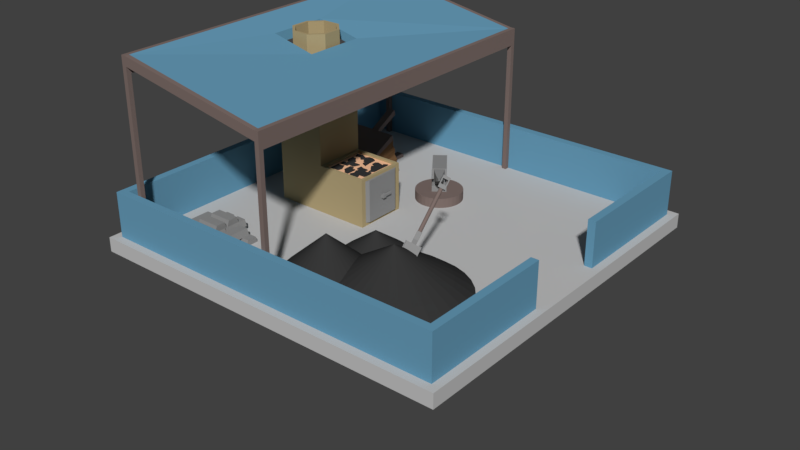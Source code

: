 # Source: Building_Forge_T1.blend  (saved by Blender 2.78.0; exported with 4.5.12 LTS)
import bpy
from mathutils import Matrix  # noqa: F401  (used for matrix-valued properties, if any)

bpy.ops.wm.read_factory_settings(use_empty=True)
scene = bpy.context.scene
scene.name = 'Scene'

# ---- collections
col_collection_1 = bpy.data.collections.new('Collection 1'); scene.collection.children.link(col_collection_1)

# ---- materials (node trees are filled in below, after node groups)
mat_base_stone_forge_t1 = bpy.data.materials.new('Base Stone Forge T1')
mat_base_stone_forge_t1.alpha_threshold = 0.0
mat_base_stone_forge_t1.use_transparent_shadow = False
mat_base_stone_forge_t1.diffuse_color = (0.5489, 0.5489, 0.5489, 1.0)
mat_base_stone_forge_t1.roughness = 0.5
mat_base_stone_forge_t1.specular_intensity = 0.0
mat_base_stone_forge_t1.line_color = (0.0, 0.0, 0.0, 1.0)
mat_blue_roof_forge_t1 = bpy.data.materials.new('Blue Roof Forge T1')
mat_blue_roof_forge_t1.alpha_threshold = 0.0
mat_blue_roof_forge_t1.use_transparent_shadow = False
mat_blue_roof_forge_t1.diffuse_color = (0.1361, 0.334, 0.4869, 1.0)
mat_blue_roof_forge_t1.roughness = 0.5
mat_ironwood_forge_t1 = bpy.data.materials.new('Ironwood Forge T1')
mat_ironwood_forge_t1.alpha_threshold = 0.0
mat_ironwood_forge_t1.use_transparent_shadow = False
mat_ironwood_forge_t1.diffuse_color = (0.2079, 0.1556, 0.1414, 1.0)
mat_ironwood_forge_t1.specular_color = (1.0, 0.4325, 0.3025)
mat_ironwood_forge_t1.roughness = 0.5
mat_ironwood_forge_t1.specular_intensity = 0.25
mat_iron_forge_t1 = bpy.data.materials.new('Iron Forge T1')
mat_iron_forge_t1.alpha_threshold = 0.0
mat_iron_forge_t1.use_transparent_shadow = False
mat_iron_forge_t1.diffuse_color = (0.274, 0.274, 0.274, 1.0)
mat_iron_forge_t1.roughness = 0.5
mat_iron_forge_t1.specular_intensity = 1.0
mat_brick_forge_t1 = bpy.data.materials.new('Brick Forge T1')
mat_brick_forge_t1.alpha_threshold = 0.0
mat_brick_forge_t1.use_transparent_shadow = False
mat_brick_forge_t1.diffuse_color = (0.4385, 0.3487, 0.1879, 1.0)
mat_brick_forge_t1.roughness = 0.5
mat_brick_forge_t1.specular_intensity = 0.0
mat_leather_forge_t1 = bpy.data.materials.new('Leather Forge T1')
mat_leather_forge_t1.alpha_threshold = 0.0
mat_leather_forge_t1.use_transparent_shadow = False
mat_leather_forge_t1.diffuse_color = (0.1734, 0.09148, 0.04183, 1.0)
mat_leather_forge_t1.roughness = 0.5
mat_coal_forge_t1 = bpy.data.materials.new('Coal Forge T1')
mat_coal_forge_t1.alpha_threshold = 0.0
mat_coal_forge_t1.use_transparent_shadow = False
mat_coal_forge_t1.diffuse_color = (0.03968, 0.03968, 0.03968, 1.0)
mat_coal_forge_t1.roughness = 0.5
mat_coal_forge_t1.specular_intensity = 0.0
mat_molten_metal_forge_t1 = bpy.data.materials.new('Molten Metal Forge T1')
mat_molten_metal_forge_t1.alpha_threshold = 0.0
mat_molten_metal_forge_t1.use_transparent_shadow = False
mat_molten_metal_forge_t1.diffuse_color = (1.0, 0.5637, 0.3402, 1.0)
mat_molten_metal_forge_t1.roughness = 0.5
mat_molten_metal_forge_t1.specular_intensity = 1.0

# ---- material node trees

# ---- world
world_world = bpy.data.worlds.new('World'); scene.world = world_world
world_world.color = (0.05088, 0.05088, 0.05088)
world_world.use_sun_shadow = False
world_world.sun_shadow_jitter_overblur = 0.0
world_world.cycles.sampling_method = 'MANUAL'

# ---- meshes
me_cube = bpy.data.meshes.new('Cube')
me_cube.from_pydata([(1.0, 1.0, -1.0), (1.0, -1.0, -1.0), (-1.0, -1.0, -1.0), (-1.0, 1.0, -1.0), (1.0, 1.0, 1.0), (1.0, -1.0, 1.0), (-1.0, -1.0, 1.0), (-1.0, 1.0, 1.0), (0.0, 5.96e-08, -23.08), (-0.9154, -0.9154, 0.738), (-0.9154, -0.9154, 7.215), (-0.9154, 0.9154, 0.738), (-0.9154, 0.9154, 7.215), (0.9154, -0.9154, 0.738), (0.9154, -0.9154, 7.215), (0.9154, 0.9154, 0.738), (0.9154, 0.9154, 7.215), (-0.9568, 0.9568, 0.738), (-0.9568, -0.9568, 0.738), (-0.9568, -0.9568, 7.215), (-0.9568, 0.9568, 7.215), (0.9568, 0.9568, 0.738), (0.9568, 0.9568, 7.215), (0.9568, -0.9568, 0.738), (0.9568, -0.9568, 7.215), (0.2311, 0.9568, 0.738), (-0.2311, 0.9568, 0.738), (-0.2311, 0.9568, 7.215), (0.2311, 0.9568, 7.215), (0.2311, 0.9154, 0.738), (-0.2311, 0.9154, 0.738), (-0.2311, 0.9154, 7.215), (0.2311, 0.9154, 7.215), (-0.1396, -0.6068, 0.8195), (-0.1396, -0.6068, 2.642), (-0.1134, -0.1241, 1.463), (-0.1134, -0.1241, 7.249), (0.1396, -0.6672, 0.3897), (0.1396, -0.6672, 7.619), (0.1134, -0.1241, 1.463), (0.1134, -0.1241, 7.249), (-0.1396, -0.456, 2.642), (-0.1396, -0.456, 0.8195), (0.1396, -0.3956, 0.3897), (0.1238, -0.3798, 7.619), (-0.1238, -0.1399, 7.619), (-0.1396, -0.1241, 0.3897), (0.1396, -0.1241, 0.3897), (0.1238, -0.1399, 7.619), (-0.01025, -0.1097, 4.502), (-0.01025, -0.1097, 4.21), (0.01025, -0.1128, 4.133), (0.01025, -0.1128, 4.579), (-0.1396, -0.6672, 0.3897), (-0.1396, -0.6672, 7.619), (-0.1396, -0.3956, 0.3897), (-0.1238, -0.3798, 7.619), (0.1131, -0.4847, 17.18), (0.05049, -0.4221, 17.18), (0.1131, -0.5781, 17.18), (0.05049, -0.6407, 17.18), (-0.05049, -0.6407, 17.18), (-0.1131, -0.5781, 17.18), (-0.1131, -0.4847, 17.18), (-0.05049, -0.4221, 17.18), (0.1356, -0.4622, 16.81), (0.1396, -0.3956, 16.68), (0.07301, -0.3996, 16.81), (0.1356, -0.6006, 16.81), (0.07301, -0.6632, 16.81), (0.1396, -0.6672, 16.68), (-0.07301, -0.6632, 16.81), (-0.1356, -0.6006, 16.81), (-0.1396, -0.6672, 16.68), (-0.1356, -0.4622, 16.81), (-0.07301, -0.3996, 16.81), (-0.1396, -0.3956, 16.68), (0.09911, -0.4905, 24.43), (0.04469, -0.4361, 24.43), (0.04469, -0.6267, 24.43), (0.09911, -0.5723, 24.43), (-0.09911, -0.5723, 24.43), (-0.04469, -0.6267, 24.43), (-0.04469, -0.4361, 24.43), (-0.09911, -0.4905, 24.43), (0.1131, -0.4847, 24.43), (0.05049, -0.4221, 24.43), (0.05049, -0.6407, 24.43), (0.1131, -0.5781, 24.43), (-0.1131, -0.5781, 24.43), (-0.05049, -0.6407, 24.43), (-0.05049, -0.4221, 24.43), (-0.1131, -0.4847, 24.43), (0.04667, -0.4885, 18.97), (0.09911, -0.4905, 18.97), (0.04469, -0.4361, 18.97), (0.09911, -0.5723, 18.97), (0.04667, -0.5742, 18.97), (0.04469, -0.6267, 18.97), (-0.04469, -0.6267, 18.97), (-0.04667, -0.5742, 18.97), (-0.09911, -0.5723, 18.97), (-0.09911, -0.4905, 18.97), (-0.04667, -0.4885, 18.97), (-0.04469, -0.4361, 18.97), (-0.09636, -0.1128, 7.249), (-0.09636, -0.1128, 1.463), (0.09636, -0.1128, 1.463), (0.09636, -0.1128, 7.249), (-0.01025, -0.09949, 4.502), (-0.01025, -0.09949, 4.21), (0.01025, -0.09646, 4.133), (0.01025, -0.09646, 4.579), (-0.01025, -0.1128, 4.579), (-0.01025, -0.1128, 4.133), (-0.01025, -0.09646, 4.579), (-0.01025, -0.09646, 4.133), (-0.05924, -0.1097, 4.502), (-0.05924, -0.1097, 4.21), (-0.05199, -0.09955, 4.502), (-0.05199, -0.09955, 4.21), (-0.1396, -0.3956, 7.619), (-0.1396, -0.1241, 7.619), (0.1396, -0.1241, 7.619), (0.1396, -0.3956, 7.619), (-0.1238, -0.3798, 7.288), (-0.1238, -0.1399, 7.288), (0.1238, -0.1399, 7.288), (0.1238, -0.3798, 7.288), (-0.1238, -0.358, 7.288), (-0.1238, -0.3362, 7.288), (-0.1238, -0.3144, 7.288), (-0.1238, -0.2926, 7.288), (-0.1238, -0.2708, 7.288), (-0.1238, -0.2489, 7.288), (-0.1238, -0.2271, 7.288), (-0.1238, -0.2053, 7.288), (-0.1238, -0.1835, 7.288), (-0.1238, -0.1617, 7.288), (0.1238, -0.1617, 7.288), (0.1238, -0.1835, 7.288), (0.1238, -0.2053, 7.288), (0.1238, -0.2271, 7.288), (0.1238, -0.2489, 7.288), (0.1238, -0.2708, 7.288), (0.1238, -0.2926, 7.288), (0.1238, -0.3144, 7.288), (0.1238, -0.3362, 7.288), (0.1238, -0.358, 7.288), (-0.1013, -0.1399, 7.288), (-0.07879, -0.1399, 7.288), (-0.05628, -0.1399, 7.288), (-0.03377, -0.1399, 7.288), (-0.01126, -0.1399, 7.288), (0.01126, -0.1399, 7.288), (0.03377, -0.1399, 7.288), (0.05628, -0.1399, 7.288), (0.07879, -0.1399, 7.288), (0.1013, -0.1399, 7.288), (-0.1013, -0.3798, 7.288), (-0.07879, -0.3798, 7.288), (-0.05628, -0.3798, 7.288), (-0.03377, -0.3798, 7.288), (-0.01126, -0.3798, 7.288), (0.01126, -0.3798, 7.288), (0.03377, -0.3798, 7.288), (0.05628, -0.3798, 7.288), (0.07879, -0.3798, 7.288), (0.1013, -0.3798, 7.288), (-0.1013, -0.1617, 7.288), (-0.07879, -0.1617, 7.288), (-0.05628, -0.1617, 7.288), (-0.03377, -0.1617, 7.288), (-0.01126, -0.1617, 7.288), (0.002475, -0.1617, 7.288), (0.02499, -0.1617, 7.288), (0.05628, -0.1554, 7.288), (0.07879, -0.1617, 7.288), (0.1082, -0.1703, 7.288), (-0.08923, -0.1835, 7.288), (-0.07879, -0.1772, 7.288), (0.006202, -0.1836, 7.288), (0.02333, -0.1835, 7.288), (0.03377, -0.1835, 7.288), (0.07879, -0.1929, 7.288), (0.1013, -0.1835, 7.288), (-0.0974, -0.1966, 7.288), (-0.08757, -0.2147, 7.288), (-0.05254, -0.2005, 7.288), (-0.03377, -0.2147, 7.288), (-0.01126, -0.199, 7.288), (0.01126, -0.199, 7.288), (0.03377, -0.2053, 7.288), (0.1134, -0.2053, 7.288), (-0.1013, -0.2271, 7.288), (-0.07879, -0.2271, 7.288), (-0.05628, -0.2271, 7.288), (-0.03377, -0.2271, 7.288), (-0.009526, -0.226, 7.288), (0.01126, -0.2271, 7.288), (0.03377, -0.2271, 7.288), (0.05628, -0.2366, 7.288), (0.07879, -0.2271, 7.288), (0.1013, -0.2366, 7.288), (-0.1013, -0.2489, 7.288), (-0.07879, -0.2489, 7.288), (-0.05628, -0.2489, 7.288), (-0.02169, -0.2427, 7.288), (-0.02012, -0.247, 7.288), (0.002475, -0.2489, 7.288), (0.03377, -0.2489, 7.288), (0.0475, -0.2489, 7.288), (0.07879, -0.2489, 7.288), (0.1013, -0.2489, 7.288), (-0.1101, -0.2708, 7.288), (-0.05628, -0.2708, 7.288), (-0.03377, -0.2708, 7.288), (-0.01126, -0.2708, 7.288), (0.01126, -0.2802, 7.288), (0.03377, -0.2708, 7.288), (0.05628, -0.2708, 7.288), (0.08853, -0.2781, 7.288), (0.1013, -0.2708, 7.288), (-0.1101, -0.2926, 7.288), (-0.07879, -0.2957, 7.288), (-0.05628, -0.2863, 7.288), (-0.03377, -0.2926, 7.288), (-0.01126, -0.2926, 7.288), (0.02333, -0.2863, 7.288), (0.03377, -0.2926, 7.288), (0.05628, -0.2926, 7.288), (0.07879, -0.2926, 7.288), (0.1134, -0.2926, 7.288), (-0.09461, -0.3064, 7.288), (-0.06672, -0.3144, 7.288), (-0.05628, -0.3144, 7.288), (-0.03377, -0.3144, 7.288), (-0.01126, -0.3144, 7.288), (0.01754, -0.3159, 7.288), (0.03377, -0.3144, 7.288), (0.0475, -0.3238, 7.288), (0.07879, -0.3081, 7.288), (0.1013, -0.3144, 7.288), (-0.1101, -0.3362, 7.288), (-0.08757, -0.3362, 7.288), (-0.05628, -0.3362, 7.288), (-0.0412, -0.3328, 7.288), (-0.01126, -0.3456, 7.288), (0.01126, -0.3362, 7.288), (0.03377, -0.3362, 7.288), (0.05628, -0.3362, 7.288), (0.1013, -0.3394, 7.288), (-0.1013, -0.3675, 7.288), (-0.07879, -0.358, 7.288), (-0.05628, -0.358, 7.288), (-0.02169, -0.358, 7.288), (-0.01126, -0.3518, 7.288), (0.01126, -0.358, 7.288), (0.03377, -0.358, 7.288), (0.0475, -0.358, 7.288), (0.09086, -0.358, 7.288), (0.1134, -0.358, 7.288), (-0.1013, -0.1617, 7.438), (-0.07879, -0.1617, 7.438), (-0.05628, -0.1617, 7.438), (-0.03377, -0.1617, 7.438), (-0.01126, -0.1617, 7.438), (0.002475, -0.1617, 7.438), (0.02499, -0.1617, 7.438), (0.05628, -0.1554, 7.438), (0.07879, -0.1617, 7.438), (-0.08923, -0.1835, 7.438), (-0.07879, -0.1772, 7.438), (-0.05628, -0.1835, 7.438), (-0.02169, -0.1835, 7.438), (0.006202, -0.1836, 7.438), (0.02333, -0.1835, 7.438), (0.03377, -0.1835, 7.438), (0.06146, -0.1883, 7.438), (0.07879, -0.1929, 7.438), (0.1013, -0.1835, 7.438), (-0.08757, -0.2147, 7.438), (-0.05254, -0.2005, 7.438), (-0.03377, -0.2147, 7.438), (-0.01126, -0.199, 7.438), (0.01126, -0.199, 7.438), (0.03377, -0.2053, 7.438), (0.05628, -0.2053, 7.438), (0.08258, -0.2057, 7.438), (0.1134, -0.2053, 7.438), (-0.07879, -0.2271, 7.438), (-0.05628, -0.2271, 7.438), (0.01126, -0.2271, 7.438), (0.03377, -0.2271, 7.438), (0.05628, -0.2366, 7.438), (0.07879, -0.2271, 7.438), (0.1013, -0.2366, 7.438), (-0.1013, -0.2489, 7.438), (-0.07879, -0.2489, 7.438), (-0.05628, -0.2489, 7.438), (-0.02169, -0.2427, 7.438), (0.002475, -0.2489, 7.438), (0.03377, -0.2489, 7.438), (0.0475, -0.2489, 7.438), (0.07879, -0.2489, 7.438), (0.1013, -0.2489, 7.438), (-0.1101, -0.2708, 7.438), (-0.08052, -0.2638, 7.438), (-0.05628, -0.2708, 7.438), (-0.03377, -0.2708, 7.438), (-0.01126, -0.2708, 7.438), (0.01126, -0.2802, 7.438), (0.03377, -0.2708, 7.438), (0.05628, -0.2708, 7.438), (0.08853, -0.2781, 7.438), (0.1013, -0.2708, 7.438), (-0.1101, -0.2926, 7.438), (-0.07879, -0.2957, 7.438), (-0.05628, -0.2863, 7.438), (-0.01126, -0.2926, 7.438), (0.02333, -0.2863, 7.438), (0.03377, -0.2926, 7.438), (0.05628, -0.2926, 7.438), (0.07879, -0.2926, 7.438), (-0.09461, -0.3064, 7.438), (-0.06672, -0.3144, 7.438), (-0.03377, -0.3144, 7.438), (-0.01126, -0.3144, 7.438), (0.01754, -0.3159, 7.438), (0.03377, -0.3144, 7.438), (0.0475, -0.3238, 7.438), (0.07879, -0.3081, 7.438), (0.1013, -0.3144, 7.438), (-0.1101, -0.3362, 7.438), (-0.08757, -0.3362, 7.438), (-0.05628, -0.3362, 7.438), (-0.0412, -0.3328, 7.438), (-0.01126, -0.3456, 7.438), (0.01126, -0.3362, 7.438), (0.03377, -0.3362, 7.438), (0.05628, -0.3362, 7.438), (0.07095, -0.3423, 7.438), (0.1013, -0.3394, 7.438), (-0.1013, -0.3675, 7.438), (-0.07879, -0.358, 7.438), (-0.05628, -0.358, 7.438), (-0.02169, -0.358, 7.438), (-0.01126, -0.3518, 7.438), (0.01126, -0.358, 7.438), (0.03377, -0.358, 7.438), (0.0475, -0.358, 7.438), (0.09086, -0.358, 7.438), (0.1134, -0.358, 7.438), (0.8911, -0.01218, 0.902), (0.8911, -0.01218, 19.22), (0.8911, 0.01218, 0.902), (0.8911, 0.01218, 19.22), (0.9155, -0.01218, 0.902), (0.9155, -0.01218, 19.22), (0.9155, 0.01218, 0.902), (0.9155, 0.01218, 19.22), (0.8911, -0.8481, 0.7292), (0.8911, -0.8481, 22.89), (0.8911, -0.8237, 0.7292), (0.8911, -0.8237, 22.89), (0.9155, -0.8481, 0.7292), (0.9155, -0.8481, 22.89), (0.9155, -0.8237, 0.7292), (0.9155, -0.8237, 22.89), (-0.915, -0.01218, 0.902), (-0.915, -0.01218, 19.22), (-0.915, 0.01218, 0.902), (-0.915, 0.01218, 19.22), (-0.8906, -0.01218, 0.902), (-0.8906, -0.01218, 19.22), (-0.8906, 0.01218, 0.902), (-0.8906, 0.01218, 19.22), (-0.915, -0.8481, 0.7292), (-0.915, -0.8481, 22.89), (-0.915, -0.8237, 0.7292), (-0.915, -0.8237, 22.89), (-0.8906, -0.8481, 0.7292), (-0.8906, -0.8481, 22.89), (-0.8906, -0.8237, 0.7292), (-0.8906, -0.8237, 22.89), (0.1589, -0.4037, 21.32), (0.8911, 0.01218, 20.18), (0.9155, 0.01218, 20.18), (0.9155, -0.01218, 20.18), (0.8911, -0.8481, 23.85), (0.1589, -0.6454, 22.73), (0.9155, -0.8237, 23.85), (0.9155, -0.8481, 23.85), (-0.915, -0.01218, 20.18), (-0.915, 0.01218, 20.18), (-0.8906, 0.01218, 20.18), (-0.1585, -0.4037, 21.32), (-0.915, -0.8481, 23.85), (-0.915, -0.8237, 23.85), (-0.1585, -0.6454, 22.73), (-0.8906, -0.8481, 23.85), (0.1589, -0.4105, 22.62), (0.8911, 0.01218, 21.49), (0.9155, 0.01218, 21.49), (0.9155, -0.01218, 21.49), (0.8911, -0.8481, 25.16), (0.1589, -0.6522, 24.02), (0.9155, -0.8237, 25.16), (0.9155, -0.8481, 25.16), (-0.915, -0.01218, 21.49), (-0.915, 0.01218, 21.49), (-0.8906, 0.01218, 21.49), (-0.1585, -0.4105, 22.62), (-0.915, -0.8481, 25.16), (-0.915, -0.8237, 25.16), (-0.1585, -0.6522, 24.02), (-0.8906, -0.8481, 25.16), (0.8911, -0.8237, 23.85), (-0.8906, -0.8237, 23.85), (-0.8906, -0.01218, 20.18), (0.8911, -0.01218, 20.18), (0.8911, -0.8237, 25.16), (-0.8906, -0.8237, 25.16), (-0.8906, -0.01218, 21.49), (0.8911, -0.01218, 21.49), (-0.2448, -0.6508, 0.9786), (-0.2208, -0.6508, 3.353), (-0.5038, -0.567, 0.7631), (-0.4425, -0.567, 6.826), (-0.2448, -0.443, 0.9786), (-0.2208, -0.443, 3.353), (-0.5038, -0.5268, 0.7631), (-0.4425, -0.5268, 6.826), (-0.2418, -0.6508, 1.275), (-0.2386, -0.6465, 1.597), (-0.2358, -0.6508, 1.869), (-0.2328, -0.6465, 2.166), (-0.2298, -0.6508, 2.462), (-0.2271, -0.6465, 2.735), (-0.2238, -0.6508, 3.056), (-0.4484, -0.567, 6.246), (-0.4529, -0.6668, 5.262), (-0.4652, -0.672, 4.578), (-0.4681, -0.6668, 3.761), (-0.4811, -0.672, 3.011), (-0.4833, -0.6668, 2.259), (-0.4979, -0.567, 1.343), (-0.4484, -0.5268, 6.246), (-0.4529, -0.427, 5.262), (-0.4652, -0.4218, 4.578), (-0.4681, -0.427, 3.761), (-0.4811, -0.4218, 3.011), (-0.4833, -0.427, 2.259), (-0.4979, -0.5268, 1.343), (-0.2238, -0.443, 3.056), (-0.2271, -0.4473, 2.735), (-0.2298, -0.443, 2.462), (-0.2328, -0.4473, 2.166), (-0.2358, -0.443, 1.869), (-0.2386, -0.4473, 1.597), (-0.2418, -0.443, 1.275), (-0.2191, -0.5803, 2.55), (-0.218, -0.5803, 2.663), (-0.2282, -0.5135, 1.657), (-0.2293, -0.5135, 1.545), (-0.2293, -0.5803, 1.545), (-0.218, -0.5135, 2.663), (-0.2282, -0.5803, 1.657), (-0.2265, -0.5803, 1.818), (-0.2252, -0.5803, 1.955), (-0.2237, -0.5803, 2.104), (-0.2222, -0.5803, 2.253), (-0.2208, -0.5803, 2.389), (-0.2191, -0.5135, 2.55), (-0.2208, -0.5135, 2.389), (-0.2222, -0.5135, 2.253), (-0.2237, -0.5135, 2.104), (-0.2252, -0.5135, 1.955), (-0.2265, -0.5135, 1.818), (-0.2147, -0.6494, 2.994), (-0.2117, -0.6494, 3.291), (-0.2327, -0.4444, 1.213), (-0.2357, -0.4444, 0.9165), (-0.2357, -0.6494, 0.9165), (-0.2117, -0.4444, 3.291), (-0.2327, -0.6494, 1.213), (-0.2294, -0.6494, 1.535), (-0.2267, -0.6494, 1.807), (-0.2237, -0.6494, 2.104), (-0.2207, -0.6494, 2.4), (-0.2179, -0.6494, 2.673), (-0.2147, -0.4444, 2.994), (-0.2179, -0.4444, 2.673), (-0.2207, -0.4444, 2.4), (-0.2237, -0.4444, 2.104), (-0.2267, -0.4444, 1.807), (-0.2294, -0.4444, 1.535), (-0.1248, -0.5196, 1.044), (-0.1248, -0.5742, 1.044), (-0.1235, -0.5196, 1.176), (-0.1235, -0.5742, 1.176), (-0.1224, -0.5196, 1.287), (-0.1224, -0.5742, 1.287), (-0.1211, -0.5196, 1.409), (-0.1211, -0.5742, 1.409), (-0.1199, -0.5196, 1.53), (-0.1199, -0.5742, 1.53), (-0.1188, -0.5196, 1.642), (-0.1188, -0.5742, 1.642), (-0.1175, -0.5196, 1.774), (-0.1175, -0.5742, 1.774), (-0.1165, -0.5742, 1.865), (-0.1258, -0.5196, 0.9522), (-0.1258, -0.5742, 0.9522), (-0.1165, -0.5196, 1.865), (-0.4969, -0.672, 1.445), (-0.5048, -0.672, 0.6615), (-0.5048, -0.4218, 0.6615), (-0.4415, -0.672, 6.928), (-0.4415, -0.4218, 6.928), (-0.4969, -0.4218, 1.445), (-0.4494, -0.672, 6.145), (-0.4494, -0.4218, 6.145), (-0.6575, -0.567, 1.547), (-0.6654, -0.567, 0.7723), (-0.6654, -0.5268, 0.7723), (-0.5835, -0.567, 8.868), (-0.5835, -0.5268, 8.868), (-0.6575, -0.5268, 1.547), (-0.5914, -0.567, 8.094), (-0.5914, -0.5268, 8.094), (-0.1171, -0.6068, 0.8195), (-0.1171, -0.6068, 2.642), (-0.1171, -0.456, 0.8195), (-0.1171, -0.456, 2.642), (0.4316, 0.7839, 0.3018), (0.5096, 0.6587, 2.758), (0.3566, 0.7611, 0.3018), (0.5617, 0.6536, 2.758), (0.2875, 0.7242, 0.3018), (0.6118, 0.6384, 2.758), (0.2269, 0.6744, 0.3018), (0.658, 0.6137, 2.758), (0.1772, 0.6139, 0.3018), (0.6984, 0.5805, 2.758), (0.1403, 0.5447, 0.3018), (0.7316, 0.5401, 2.758), (0.1175, 0.4697, 0.3018), (0.7563, 0.4939, 2.758), (0.1098, 0.3917, 0.3018), (0.7715, 0.4438, 2.758), (0.1175, 0.3137, 0.3018), (0.7766, 0.3917, 2.758), (0.5096, 0.3917, 7.153), (0.7715, 0.3397, 2.758), (0.1403, 0.2387, 0.3018), (0.7563, 0.2896, 2.758), (0.1772, 0.1696, 0.3018), (0.7316, 0.2434, 2.758), (0.2269, 0.109, 0.3018), (0.6984, 0.203, 2.758), (0.2875, 0.05932, 0.3018), (0.658, 0.1698, 2.758), (0.3566, 0.02237, 0.3018), (0.6118, 0.1451, 2.758), (0.4316, -0.0003798, 0.3018), (0.5617, 0.1299, 2.758), (0.5096, -0.008062, 0.3018), (0.5096, 0.1248, 2.758), (0.5876, -0.0003799, 0.3018), (0.4576, 0.1299, 2.758), (0.6626, 0.02237, 0.3018), (0.4075, 0.1451, 2.758), (0.7318, 0.05932, 0.3018), (0.3613, 0.1698, 2.758), (0.7923, 0.109, 0.3018), (0.3209, 0.203, 2.758), (0.8421, 0.1696, 0.3018), (0.2877, 0.2434, 2.758), (0.879, 0.2387, 0.3018), (0.263, 0.2896, 2.758), (0.9018, 0.3137, 0.3018), (0.2478, 0.3397, 2.758), (0.9094, 0.3917, 0.3018), (0.2427, 0.3917, 2.758), (0.9018, 0.4697, 0.3018), (0.2478, 0.4438, 2.758), (0.879, 0.5447, 0.3018), (0.263, 0.4939, 2.758), (0.8421, 0.6139, 0.3018), (0.2877, 0.5401, 2.758), (0.7923, 0.6744, 0.3018), (0.3209, 0.5805, 2.758), (0.7318, 0.7242, 0.3018), (0.3613, 0.6137, 2.758), (0.6626, 0.7611, 0.3018), (0.4075, 0.6384, 2.758), (0.5876, 0.7839, 0.3018), (0.4576, 0.6536, 2.758), (0.5096, 0.7915, 0.3018), (0.5678, 0.3775, 0.3018), (0.6241, 0.2872, 2.758), (0.5137, 0.3611, 0.3018), (0.6617, 0.2835, 2.758), (0.4639, 0.3344, 0.3018), (0.6978, 0.2726, 2.758), (0.4202, 0.2986, 0.3018), (0.7311, 0.2548, 2.758), (0.3843, 0.2549, 0.3018), (0.7602, 0.2308, 2.758), (0.3576, 0.205, 0.3018), (0.7842, 0.2016, 2.758), (0.3412, 0.1509, 0.3018), (0.802, 0.1684, 2.758), (0.3357, 0.09466, 0.3018), (0.813, 0.1322, 2.758), (0.3412, 0.0384, 0.3018), (0.8167, 0.09466, 2.758), (0.6241, 0.09466, 7.153), (0.813, 0.05709, 2.758), (0.3576, -0.0157, 0.3018), (0.802, 0.02097, 2.758), (0.3843, -0.06556, 0.3018), (0.7842, -0.01233, 2.758), (0.4202, -0.1093, 0.3018), (0.7602, -0.04151, 2.758), (0.4639, -0.1451, 0.3018), (0.7311, -0.06546, 2.758), (0.5137, -0.1718, 0.3018), (0.6978, -0.08325, 2.758), (0.5678, -0.1882, 0.3018), (0.6617, -0.09421, 2.758), (0.6241, -0.1937, 0.3018), (0.6241, -0.09791, 2.758), (0.6803, -0.1882, 0.3018), (0.5865, -0.09421, 2.758), (0.7344, -0.1718, 0.3018), (0.5504, -0.08325, 2.758), (0.7843, -0.1451, 0.3018), (0.5171, -0.06546, 2.758), (0.828, -0.1093, 0.3018), (0.4879, -0.04151, 2.758), (0.8639, -0.06556, 0.3018), (0.464, -0.01233, 2.758), (0.8905, -0.0157, 0.3018), (0.4462, 0.02097, 2.758), (0.9069, 0.0384, 0.3018), (0.4352, 0.05709, 2.758), (0.9125, 0.09466, 0.3018), (0.4315, 0.09466, 2.758), (0.9069, 0.1509, 0.3018), (0.4352, 0.1322, 2.758), (0.8905, 0.205, 0.3018), (0.4462, 0.1684, 2.758), (0.8639, 0.2549, 0.3018), (0.464, 0.2016, 2.758), (0.828, 0.2986, 0.3018), (0.4879, 0.2308, 2.758), (0.7843, 0.3344, 0.3018), (0.5171, 0.2548, 2.758), (0.7344, 0.3611, 0.3018), (0.5504, 0.2726, 2.758), (0.6803, 0.3775, 0.3018), (0.5865, 0.2835, 2.758), (0.6241, 0.383, 0.3018), (0.2998, 0.357, 0.7978), (0.3428, 0.2879, 2.327), (0.2584, 0.3444, 0.7978), (0.3715, 0.2851, 2.327), (0.2203, 0.324, 0.7978), (0.3992, 0.2767, 2.327), (0.1869, 0.2966, 0.7978), (0.4246, 0.2631, 2.327), (0.1594, 0.2632, 0.7978), (0.447, 0.2448, 2.327), (0.1391, 0.2251, 0.7978), (0.4653, 0.2225, 2.327), (0.1265, 0.1837, 0.7978), (0.4789, 0.197, 2.327), (0.1223, 0.1407, 0.7978), (0.4873, 0.1694, 2.327), (0.1265, 0.09765, 0.7978), (0.4901, 0.1407, 2.327), (0.3428, 0.1407, 5.064), (0.4873, 0.1119, 2.327), (0.1391, 0.05628, 0.7978), (0.4789, 0.08432, 2.327), (0.1594, 0.01815, 0.7978), (0.4653, 0.05886, 2.327), (0.1869, -0.01527, 0.7978), (0.447, 0.03654, 2.327), (0.2203, -0.0427, 0.7978), (0.4246, 0.01823, 2.327), (0.2584, -0.06308, 0.7978), (0.3992, 0.004616, 2.327), (0.2998, -0.07563, 0.7978), (0.3715, -0.003764, 2.327), (0.3428, -0.07987, 0.7978), (0.3428, -0.006594, 2.327), (0.3858, -0.07563, 0.7978), (0.3141, -0.003764, 2.327), (0.4272, -0.06308, 0.7978), (0.2865, 0.004616, 2.327), (0.4653, -0.0427, 0.7978), (0.261, 0.01823, 2.327), (0.4988, -0.01527, 0.7978), (0.2387, 0.03654, 2.327), (0.5262, 0.01815, 0.7978), (0.2204, 0.05886, 2.327), (0.5466, 0.05628, 0.7978), (0.2068, 0.08432, 2.327), (0.5591, 0.09765, 0.7978), (0.1984, 0.1119, 2.327), (0.5634, 0.1407, 0.7978), (0.1956, 0.1407, 2.327), (0.5591, 0.1837, 0.7978), (0.1984, 0.1694, 2.327), (0.5466, 0.2251, 0.7978), (0.2068, 0.197, 2.327), (0.5262, 0.2632, 0.7978), (0.2204, 0.2225, 2.327), (0.4988, 0.2966, 0.7978), (0.2387, 0.2448, 2.327), (0.4653, 0.324, 0.7978), (0.261, 0.2631, 2.327), (0.4272, 0.3444, 0.7978), (0.2865, 0.2767, 2.327), (0.3858, 0.357, 0.7978), (0.3141, 0.2851, 2.327), (0.3428, 0.3612, 0.7978), (0.3704, 0.4338, 7.413), (0.3978, 0.4338, 6.681), (0.4054, 0.4356, 7.375), (0.2316, 0.4353, 12.03), (0.406, 0.434, 7.39), (0.2322, 0.4337, 12.05), (0.4064, 0.4322, 7.4), (0.2326, 0.4319, 12.06), (0.4065, 0.4304, 7.403), (0.2327, 0.43, 12.06), (0.4064, 0.4285, 7.399), (0.2325, 0.4282, 12.06), (0.406, 0.4268, 7.389), (0.2322, 0.4264, 12.05), (0.4054, 0.4252, 7.373), (0.2315, 0.4248, 12.03), (0.4045, 0.4237, 7.352), (0.2307, 0.4234, 12.01), (0.4035, 0.4226, 7.326), (0.2296, 0.4222, 11.98), (0.4023, 0.4217, 7.297), (0.2285, 0.4214, 11.95), (0.401, 0.4212, 7.265), (0.2272, 0.4209, 11.92), (0.3997, 0.421, 7.232), (0.2259, 0.4207, 11.89), (0.3984, 0.4212, 7.199), (0.2246, 0.4209, 11.86), (0.3971, 0.4218, 7.167), (0.2233, 0.4214, 11.82), (0.396, 0.4226, 7.138), (0.2221, 0.4223, 11.8), (0.3949, 0.4238, 7.112), (0.2211, 0.4235, 11.77), (0.3941, 0.4253, 7.091), (0.2203, 0.4249, 11.75), (0.3935, 0.4269, 7.076), (0.2196, 0.4266, 11.73), (0.3931, 0.4287, 7.067), (0.2193, 0.4283, 11.72), (0.393, 0.4305, 7.064), (0.2191, 0.4302, 11.72), (0.3931, 0.4323, 7.067), (0.2193, 0.432, 11.72), (0.3935, 0.4341, 7.077), (0.2197, 0.4338, 11.73), (0.3941, 0.4357, 7.093), (0.2203, 0.4354, 11.75), (0.395, 0.4371, 7.114), (0.2212, 0.4368, 11.77), (0.396, 0.4383, 7.14), (0.2222, 0.438, 11.8), (0.3972, 0.4392, 7.169), (0.2234, 0.4388, 11.83), (0.3985, 0.4397, 7.201), (0.2246, 0.4394, 11.86), (0.3998, 0.4399, 7.234), (0.226, 0.4395, 11.89), (0.4011, 0.4397, 7.267), (0.2273, 0.4393, 11.93), (0.4024, 0.4391, 7.299), (0.2285, 0.4388, 11.96), (0.4035, 0.4382, 7.328), (0.2297, 0.4379, 11.99), (0.4046, 0.4371, 7.354), (0.2307, 0.4367, 12.01), (0.4118, 0.4467, 7.034), (0.3845, 0.4466, 7.766), (0.4071, 0.4142, 6.912), (0.3797, 0.4142, 7.645), (0.4211, 0.4271, 7.265), (0.3938, 0.4271, 7.998), (0.4126, 0.4349, 6.341), (0.4219, 0.4153, 6.573), (0.4282, 0.4211, 6.731), (0.4189, 0.4406, 6.499), (0.5058, 0.44, 4.124), (0.51, 0.4359, 3.78), (0.5151, 0.4204, 4.355), (0.5193, 0.4163, 4.012), (0.4034, 0.4543, 6.111), (0.5008, 0.4553, 3.55), (0.4311, 0.3959, 6.803), (0.5285, 0.3969, 4.241), (0.4966, 0.4594, 3.894), (0.4097, 0.4601, 6.27), (0.4374, 0.4016, 6.961), (0.5243, 0.401, 4.585), (0.4389, 0.3985, 6.998), (0.5258, 0.3978, 4.622), (0.4951, 0.4625, 3.857), (0.4082, 0.4632, 6.232), (0.4326, 0.3927, 6.84), (0.53, 0.3937, 4.279), (0.4019, 0.4574, 6.074), (0.4993, 0.4585, 3.513), (0.4414, 0.4053, 7.061), (0.5283, 0.4046, 4.685), (0.5006, 0.4631, 3.994), (0.4137, 0.4637, 6.37), (0.5033, 0.4621, 3.613), (0.5048, 0.459, 3.651), (0.4122, 0.4669, 6.333), (0.4991, 0.4662, 3.957), (0.4429, 0.4022, 7.098), (0.534, 0.3974, 4.379), (0.5325, 0.4006, 4.342), (0.5298, 0.4015, 4.723), (0.2199, 0.4337, 11.41), (0.2065, 0.4337, 11.77), (0.2349, 0.4474, 11.78), (0.2215, 0.4474, 12.14), (0.2298, 0.4128, 11.65), (0.2164, 0.4128, 12.01), (0.2448, 0.4266, 12.03), (0.2314, 0.4265, 12.39), (0.2327, 0.452, 11.73), (0.2177, 0.4383, 11.35), (0.2043, 0.4382, 11.71), (0.2193, 0.452, 12.09), (0.2336, 0.4219, 12.44), (0.2469, 0.422, 12.08), (0.232, 0.4082, 11.71), (0.2186, 0.4082, 12.07), (0.1883, 0.4336, 12.26), (0.2032, 0.4474, 12.63), (0.2131, 0.4265, 12.88), (0.1982, 0.4128, 12.5), (0.1861, 0.4382, 12.2), (0.2011, 0.4519, 12.58), (0.2153, 0.4219, 12.93), (0.2003, 0.4082, 12.56), (0.1782, 0.4336, 12.52), (0.1932, 0.4473, 12.9), (0.2031, 0.4265, 13.15), (0.1881, 0.4127, 12.77), (0.1761, 0.4382, 12.47), (0.1911, 0.4519, 12.84), (0.2053, 0.4219, 13.2), (0.1903, 0.4082, 12.82), (0.6443, -0.5401, 0.8867), (0.656, -0.5401, 1.766), (0.6443, -0.4172, 0.8867), (0.656, -0.4172, 1.766), (0.718, -0.5401, 0.8867), (0.7063, -0.5401, 1.766), (0.718, -0.4172, 0.8867), (0.7063, -0.4172, 1.766), (0.6443, -0.6686, 0.8867), (0.656, -0.6686, 1.766), (0.6443, -0.5457, 0.8867), (0.656, -0.5457, 1.766), (0.718, -0.6686, 0.8867), (0.7063, -0.6686, 1.766), (0.718, -0.5457, 0.8867), (0.7063, -0.5457, 1.766), (0.6443, -0.7971, 0.8867), (0.656, -0.7971, 1.766), (0.6443, -0.6742, 0.8867), (0.656, -0.6742, 1.766), (0.718, -0.7971, 0.8867), (0.7063, -0.7971, 1.766), (0.718, -0.6742, 0.8867), (0.7063, -0.6742, 1.766), (0.7199, -0.5401, 0.8867), (0.7316, -0.5401, 1.766), (0.7199, -0.4172, 0.8867), (0.7316, -0.4172, 1.766), (0.7936, -0.5401, 0.8867), (0.7819, -0.5401, 1.766), (0.7936, -0.4172, 0.8867), (0.7819, -0.4172, 1.766), (0.7199, -0.6686, 0.8867), (0.7316, -0.6686, 1.766), (0.7199, -0.5457, 0.8867), (0.7316, -0.5457, 1.766), (0.7936, -0.6686, 0.8867), (0.7819, -0.6686, 1.766), (0.7936, -0.5457, 0.8867), (0.7819, -0.5457, 1.766), (0.7199, -0.7971, 0.8867), (0.7316, -0.7971, 1.766), (0.7199, -0.6742, 0.8867), (0.7316, -0.6742, 1.766), (0.7936, -0.7971, 0.8867), (0.7819, -0.7971, 1.766), (0.7936, -0.6742, 0.8867), (0.7819, -0.6742, 1.766), (0.7971, -0.5401, 0.8867), (0.8088, -0.5401, 1.766), (0.7971, -0.4172, 0.8867), (0.8088, -0.4172, 1.766), (0.8708, -0.5401, 0.8867), (0.8591, -0.5401, 1.766), (0.8708, -0.4172, 0.8867), (0.8591, -0.4172, 1.766), (0.7971, -0.6686, 0.8867), (0.8088, -0.6686, 1.766), (0.7971, -0.5457, 0.8867), (0.8088, -0.5457, 1.766), (0.8708, -0.6686, 0.8867), (0.8591, -0.6686, 1.766), (0.8708, -0.5457, 0.8867), (0.8591, -0.5457, 1.766), (0.7971, -0.7971, 0.8867), (0.8088, -0.7971, 1.766), (0.7971, -0.6742, 0.8867), (0.8088, -0.6742, 1.766), (0.8708, -0.7971, 0.8867), (0.8591, -0.7971, 1.766), (0.8708, -0.6742, 0.8867), (0.8591, -0.6742, 1.766), (0.5678, -0.5401, 0.8867), (0.5795, -0.5401, 1.766), (0.5678, -0.4172, 0.8867), (0.5795, -0.4172, 1.766), (0.6415, -0.5401, 0.8867), (0.6298, -0.5401, 1.766), (0.6415, -0.4172, 0.8867), (0.6298, -0.4172, 1.766), (0.5678, -0.6686, 0.8867), (0.5795, -0.6686, 1.766), (0.5678, -0.5457, 0.8867), (0.5795, -0.5457, 1.766), (0.6415, -0.6686, 0.8867), (0.6298, -0.6686, 1.766), (0.6415, -0.5457, 0.8867), (0.6298, -0.5457, 1.766), (0.5678, -0.7971, 0.8867), (0.5795, -0.7971, 1.766), (0.5678, -0.6742, 0.8867), (0.5795, -0.6742, 1.766), (0.6415, -0.7971, 0.8867), (0.6298, -0.7971, 1.766), (0.6415, -0.6742, 0.8867), (0.6298, -0.6742, 1.766), (0.6521, -0.682, 1.763), (0.6521, -0.6703, 2.643), (0.5292, -0.682, 1.763), (0.5292, -0.6703, 2.643), (0.6521, -0.6083, 1.763), (0.6521, -0.62, 2.643), (0.5292, -0.6083, 1.763), (0.5292, -0.62, 2.643), (0.7806, -0.682, 1.763), (0.7806, -0.6703, 2.643), (0.6577, -0.682, 1.763), (0.6577, -0.6703, 2.643), (0.7806, -0.6083, 1.763), (0.7806, -0.62, 2.643), (0.6577, -0.6083, 1.763), (0.6577, -0.62, 2.643), (0.909, -0.682, 1.763), (0.909, -0.6703, 2.643), (0.7862, -0.682, 1.763), (0.7862, -0.6703, 2.643), (0.909, -0.6083, 1.763), (0.909, -0.62, 2.643), (0.7862, -0.6083, 1.763), (0.7862, -0.62, 2.643), (0.6521, -0.6064, 1.763), (0.6521, -0.5947, 2.643), (0.5292, -0.6064, 1.763), (0.5292, -0.5947, 2.643), (0.6521, -0.5327, 1.763), (0.6521, -0.5444, 2.643), (0.5292, -0.5327, 1.763), (0.5292, -0.5444, 2.643), (0.7806, -0.6064, 1.763), (0.7806, -0.5947, 2.643), (0.6577, -0.6064, 1.763), (0.6577, -0.5947, 2.643), (0.7806, -0.5327, 1.763), (0.7806, -0.5444, 2.643), (0.6577, -0.5327, 1.763), (0.6577, -0.5444, 2.643), (0.909, -0.6064, 1.763), (0.909, -0.5947, 2.643), (0.7862, -0.6064, 1.763), (0.7862, -0.5947, 2.643), (0.909, -0.5327, 1.763), (0.909, -0.5444, 2.643), (0.7862, -0.5327, 1.763), (0.7862, -0.5444, 2.643), (0.7097, -0.5291, 1.763), (0.7097, -0.5174, 2.643), (0.5869, -0.5291, 1.763), (0.5869, -0.5174, 2.643), (0.7097, -0.4555, 1.763), (0.7097, -0.4672, 2.643), (0.5869, -0.4555, 1.763), (0.5869, -0.4672, 2.643), (0.8383, -0.5291, 1.763), (0.8383, -0.5174, 2.643), (0.7154, -0.5291, 1.763), (0.7154, -0.5174, 2.643), (0.8383, -0.4555, 1.763), (0.8383, -0.4672, 2.643), (0.7154, -0.4555, 1.763), (0.7154, -0.4672, 2.643), (0.7097, -0.7585, 1.763), (0.7097, -0.7468, 2.643), (0.5869, -0.7585, 1.763), (0.5869, -0.7468, 2.643), (0.7097, -0.6848, 1.763), (0.7097, -0.6965, 2.643), (0.5869, -0.6848, 1.763), (0.5869, -0.6965, 2.643), (0.8383, -0.7585, 1.763), (0.8383, -0.7468, 2.643), (0.7154, -0.7585, 1.763), (0.7154, -0.7468, 2.643), (0.8383, -0.6848, 1.763), (0.8383, -0.6965, 2.643), (0.7154, -0.6848, 1.763), (0.7154, -0.6965, 2.643), (0.7939, -0.5457, 2.573), (0.7822, -0.5457, 3.453), (0.7939, -0.6686, 2.573), (0.7822, -0.6686, 3.453), (0.7202, -0.5457, 2.573), (0.7319, -0.5457, 3.453), (0.7202, -0.6686, 2.573), (0.7319, -0.6686, 3.453), (0.7183, -0.5457, 2.573), (0.7066, -0.5457, 3.453), (0.7183, -0.6686, 2.573), (0.7066, -0.6686, 3.453), (0.6446, -0.5457, 2.573), (0.6563, -0.5457, 3.453), (0.6446, -0.6686, 2.573), (0.6563, -0.6686, 3.453), (0.6411, -0.5457, 2.573), (0.6294, -0.5457, 3.453), (0.6411, -0.6686, 2.573), (0.6294, -0.6686, 3.453), (0.5674, -0.5457, 2.573), (0.5791, -0.5457, 3.453), (0.5674, -0.6686, 2.573), (0.5791, -0.6686, 3.453), (0.8705, -0.5457, 2.573), (0.8588, -0.5457, 3.453), (0.8705, -0.6686, 2.573), (0.8588, -0.6686, 3.453), (0.7968, -0.5457, 2.573), (0.8085, -0.5457, 3.453), (0.7968, -0.6686, 2.573), (0.8085, -0.6686, 3.453), (-0.3798, -0.08704, 3.181), (-0.3818, -0.101, 1.931), (-0.4496, 0.05224, 0.5933), (-0.4496, 0.05224, 2.334), (-0.4287, 0.06502, 0.5933), (-0.4287, 0.06502, 2.334), (-0.4057, 0.07347, 0.5933), (-0.4057, 0.07347, 2.334), (-0.3815, 0.07727, 0.5933), (-0.3815, 0.07727, 2.334), (-0.357, 0.07627, 0.5933), (-0.357, 0.07627, 2.334), (-0.3331, 0.07052, 0.5933), (-0.3331, 0.07052, 2.334), (-0.3109, 0.06022, 0.5933), (-0.3109, 0.06022, 2.334), (-0.2911, 0.04578, 0.5933), (-0.2911, 0.04578, 2.334), (-0.2745, 0.02775, 0.5933), (-0.2745, 0.02775, 2.334), (-0.2617, 0.006822, 0.5933), (-0.2617, 0.006822, 2.334), (-0.2532, -0.01619, 0.5933), (-0.2532, -0.01619, 2.334), (-0.2494, -0.04042, 0.5933), (-0.2494, -0.04042, 2.334), (-0.2504, -0.06491, 0.5933), (-0.2504, -0.06491, 2.334), (-0.2562, -0.08875, 0.5933), (-0.2562, -0.08875, 2.334), (-0.2665, -0.111, 0.5933), (-0.2665, -0.111, 2.334), (-0.2809, -0.1308, 0.5933), (-0.2809, -0.1308, 2.334), (-0.299, -0.1474, 0.5933), (-0.299, -0.1474, 2.334), (-0.3199, -0.1602, 0.5933), (-0.3199, -0.1602, 2.334), (-0.3429, -0.1687, 0.5933), (-0.3429, -0.1687, 2.334), (-0.3671, -0.1725, 0.5933), (-0.3671, -0.1725, 2.334), (-0.3916, -0.1715, 0.5933), (-0.3916, -0.1715, 2.334), (-0.4154, -0.1657, 0.5933), (-0.4154, -0.1657, 2.334), (-0.4377, -0.1554, 0.5933), (-0.4377, -0.1554, 2.334), (-0.4575, -0.141, 0.5933), (-0.4575, -0.141, 2.334), (-0.4741, -0.1229, 0.5933), (-0.4741, -0.1229, 2.334), (-0.4869, -0.102, 0.5933), (-0.4869, -0.102, 2.334), (-0.4954, -0.07899, 0.5933), (-0.4954, -0.07899, 2.334), (-0.4992, -0.05477, 0.5933), (-0.4992, -0.05477, 2.334), (-0.4982, -0.03027, 0.5933), (-0.4982, -0.03027, 2.334), (-0.4924, -0.006438, 0.5933), (-0.4924, -0.006438, 2.334), (-0.4821, 0.01581, 0.5933), (-0.4821, 0.01581, 2.334), (-0.4677, 0.03563, 0.5933), (-0.4677, 0.03563, 2.334), (-0.4277, -0.04012, 1.931), (-0.4137, -0.04208, 3.181), (-0.3208, -0.05507, 1.931), (-0.3348, -0.05311, 3.181), (-0.3668, 0.005857, 1.931), (-0.3688, -0.008149, 3.181), (-0.3208, -0.05507, 3.181), (-0.3818, -0.101, 3.181), (-0.3668, 0.005857, 3.181), (-0.4277, -0.04012, 3.181), (-0.3348, -0.05311, 4.179), (-0.3798, -0.08704, 4.179), (-0.3688, -0.008149, 4.179), (-0.4137, -0.04208, 4.179), (-0.3348, -0.05311, 5.685), (-0.3798, -0.08704, 5.685), (-0.3688, -0.008149, 5.685), (-0.4137, -0.04208, 5.685), (-0.3287, -0.04665, 4.263), (-0.3815, -0.0994, 4.179), (-0.3609, -0.003971, 4.263), (-0.4261, -0.04035, 4.179), (-0.3287, -0.04665, 5.601), (-0.3815, -0.0994, 5.685), (-0.3609, -0.003971, 5.601), (-0.4261, -0.04035, 5.685), (-0.367, 0.004219, 4.179), (-0.3225, -0.05484, 4.179), (-0.367, 0.004219, 5.685), (-0.3225, -0.05484, 5.685), (-0.3276, 0.01604, 4.399), (-0.3003, -0.02015, 4.399), (-0.3276, 0.01604, 5.601), (-0.3003, -0.02015, 5.601), (-0.2915, 0.03485, 4.75), (-0.2723, 0.009378, 4.75), (-0.2915, 0.03485, 5.601), (-0.2723, 0.009378, 5.601), (-0.2476, 0.0513, 5.382), (-0.2444, 0.0471, 5.382), (-0.2476, 0.0513, 5.601), (-0.2444, 0.0471, 5.601), (-0.394, -0.1088, 4.179), (-0.4386, -0.04974, 4.179), (-0.4601, -0.1587, 5.685), (-0.5047, -0.09964, 5.685)], [], [(0, 8, 3), (4, 7, 6, 5), (0, 4, 5, 1), (1, 5, 6, 2), (2, 6, 7, 3), (4, 0, 3, 7), (2, 8, 1), (3, 8, 2), (1, 8, 0), (18, 19, 20, 17), (25, 28, 22, 21), (21, 22, 24, 23), (23, 24, 19, 18), (13, 14, 16, 15), (9, 10, 14, 13), (11, 9, 18, 17), (10, 12, 20, 19), (30, 11, 17, 26), (32, 16, 22, 28), (13, 15, 21, 23), (16, 14, 24, 22), (9, 13, 23, 18), (14, 10, 19, 24), (30, 31, 12, 11), (11, 12, 10, 9), (15, 16, 32, 29), (29, 32, 28, 25), (12, 31, 27, 20), (30, 26, 27, 31), (15, 29, 25, 21), (55, 121, 122, 46), (17, 20, 27, 26), (36, 40, 108, 105), (43, 124, 38, 37), (37, 38, 54, 53), (55, 43, 37, 53), (124, 121, 76, 66), (186, 136, 135, 194), (46, 47, 43, 55), (47, 123, 124, 43), (41, 42, 533, 534), (36, 35, 46, 122), (35, 39, 47, 46), (40, 36, 122, 123), (39, 40, 123, 47), (52, 51, 111, 112), (35, 36, 105, 106), (40, 39, 107, 108), (39, 35, 106, 107), (34, 33, 53, 54), (33, 42, 55, 53), (41, 34, 54, 121), (42, 41, 121, 55), (64, 58, 67, 75), (121, 54, 73, 76), (54, 38, 70, 73), (62, 63, 74, 72), (38, 124, 66, 70), (60, 61, 71, 69), (57, 58, 86, 85), (60, 59, 88, 87), (64, 63, 92, 91), (59, 57, 85, 88), (65, 66, 67), (68, 69, 70), (71, 72, 73), (74, 75, 76), (65, 68, 70, 66), (69, 71, 73, 70), (72, 74, 76, 73), (75, 67, 66, 76), (61, 60, 87, 90), (63, 62, 89, 92), (62, 61, 90, 89), (58, 64, 91, 86), (67, 58, 57, 65), (60, 69, 68, 59), (62, 72, 71, 61), (64, 75, 74, 63), (57, 59, 68, 65), (79, 80, 96, 98), (83, 84, 102, 104), (82, 79, 98, 99), (78, 83, 104, 95), (77, 78, 95, 94), (81, 82, 99, 101), (80, 77, 94, 96), (84, 81, 101, 102), (78, 77, 85, 86), (80, 79, 87, 88), (82, 81, 89, 90), (84, 83, 91, 92), (77, 80, 88, 85), (79, 82, 90, 87), (81, 84, 92, 89), (83, 78, 86, 91), (93, 103, 100, 97), (94, 95, 93), (96, 97, 98), (99, 100, 101), (102, 103, 104), (93, 97, 96, 94), (97, 100, 99, 98), (100, 103, 102, 101), (103, 93, 95, 104), (113, 114, 106, 105), (114, 51, 107, 106), (52, 113, 105, 108), (51, 52, 108, 107), (116, 115, 112, 111), (51, 114, 116, 111), (113, 52, 112, 115), (110, 50, 118, 120), (49, 50, 114, 113), (110, 109, 115, 116), (50, 110, 116, 114), (109, 49, 113, 115), (118, 117, 119, 120), (50, 49, 117, 118), (49, 109, 119, 117), (109, 110, 120, 119), (56, 45, 122, 121), (45, 48, 123, 122), (48, 44, 124, 123), (44, 56, 121, 124), (252, 129, 125, 159), (179, 137, 136, 186), (169, 138, 137, 179), (149, 126, 138, 169), (194, 135, 134, 204), (204, 134, 133, 214), (214, 133, 132, 223), (223, 132, 131, 233), (233, 131, 130, 243), (243, 130, 129, 252), (147, 251, 261, 148), (218, 217, 310, 311), (245, 254, 345, 335), (250, 249, 258, 259), (171, 170, 263, 264), (248, 247, 256, 257), (219, 229, 321, 312), (190, 181, 275, 284), (245, 244, 253, 254), (170, 169, 262, 263), (146, 242, 251, 147), (215, 216, 309, 308), (242, 241, 331, 332), (240, 239, 249, 250), (256, 247, 337, 347), (231, 221, 314, 323), (192, 191, 285, 286), (236, 235, 245, 246), (235, 234, 244, 245), (183, 192, 286, 277), (145, 232, 242, 146), (232, 231, 241, 242), (231, 230, 240, 241), (230, 229, 239, 240), (229, 228, 238, 239), (241, 240, 330, 331), (227, 226, 236, 237), (226, 225, 235, 236), (225, 224, 234, 235), (248, 257, 348, 338), (144, 222, 232, 145), (222, 221, 231, 232), (187, 195, 290, 281), (258, 249, 339, 349), (219, 218, 228, 229), (223, 233, 324, 316), (217, 216, 226, 227), (216, 215, 225, 226), (189, 190, 284, 283), (239, 238, 328, 329), (143, 213, 222, 144), (196, 188, 282, 291), (250, 259, 350, 340), (211, 210, 219, 220), (210, 209, 218, 219), (209, 208, 217, 218), (208, 207, 216, 217), (234, 224, 317, 325), (188, 189, 283, 282), (199, 209, 301, 292), (142, 203, 213, 143), (203, 202, 212, 213), (202, 201, 211, 212), (201, 200, 210, 211), (213, 212, 304, 305), (199, 198, 208, 209), (198, 197, 207, 208), (197, 196, 206, 207), (196, 195, 205, 206), (195, 194, 204, 205), (127, 158, 178, 139), (158, 157, 177, 178), (157, 156, 176, 177), (156, 155, 175, 176), (155, 154, 174, 175), (154, 153, 173, 174), (153, 152, 172, 173), (152, 151, 171, 172), (151, 150, 170, 171), (150, 149, 169, 170), (139, 178, 185, 140), (178, 177, 184, 185), (193, 185, 280, 289), (210, 200, 293, 302), (175, 174, 182, 183), (212, 211, 303, 304), (169, 179, 271, 262), (237, 236, 326, 327), (261, 251, 342, 352), (191, 199, 292, 285), (140, 185, 193, 141), (260, 261, 352, 351), (227, 237, 327, 319), (209, 210, 302, 301), (183, 182, 191, 192), (182, 181, 190, 191), (259, 260, 351, 350), (238, 228, 320, 328), (185, 184, 279, 280), (180, 179, 186, 187), (148, 261, 168, 128), (261, 260, 167, 168), (260, 259, 166, 167), (259, 258, 165, 166), (258, 257, 164, 165), (257, 256, 163, 164), (256, 255, 162, 163), (255, 254, 161, 162), (254, 253, 160, 161), (253, 252, 159, 160), (141, 193, 203, 142), (204, 214, 306, 297), (257, 258, 349, 348), (207, 206, 299, 300), (182, 174, 267, 276), (191, 190, 198, 199), (190, 189, 197, 198), (189, 188, 196, 197), (203, 193, 289, 296), (187, 186, 194, 195), (44, 128, 168, 56), (168, 167, 56), (167, 166, 56), (166, 165, 56), (165, 164, 56), (164, 163, 56), (163, 162, 56), (162, 161, 56), (161, 160, 56), (160, 159, 56), (159, 125, 56), (45, 56, 125, 129), (129, 130, 45), (131, 45, 130), (132, 45, 131), (133, 45, 132), (134, 45, 133), (135, 45, 134), (136, 45, 135), (137, 45, 136), (138, 45, 137), (126, 45, 138), (48, 45, 126, 149), (149, 150, 48), (151, 48, 150), (152, 48, 151), (153, 48, 152), (154, 48, 153), (155, 48, 154), (156, 48, 155), (157, 48, 156), (158, 48, 157), (127, 48, 158), (44, 48, 127, 139), (139, 140, 44), (141, 44, 140), (142, 44, 141), (143, 44, 142), (144, 44, 143), (145, 44, 144), (146, 44, 145), (147, 44, 146), (148, 44, 147), (128, 44, 148), (342, 341, 351, 352), (341, 340, 350, 351), (339, 338, 348, 349), (337, 336, 346, 347), (336, 335, 345, 346), (334, 333, 343, 344), (332, 331, 341, 342), (331, 330, 340, 341), (329, 328, 338, 339), (328, 327, 337, 338), (327, 326, 336, 337), (325, 324, 333, 334), (320, 319, 327, 328), (317, 316, 324, 325), (314, 313, 322, 323), (313, 312, 321, 322), (311, 310, 319, 320), (308, 307, 317, 318), (307, 306, 316, 317), (305, 304, 314, 315), (304, 303, 313, 314), (300, 299, 308, 309), (299, 298, 307, 308), (298, 297, 306, 307), (293, 292, 301, 302), (270, 269, 278, 279), (269, 268, 277, 278), (267, 266, 275, 276), (266, 265, 274, 275), (265, 264, 273, 274), (264, 263, 272, 273), (263, 262, 271, 272), (280, 279, 288, 289), (279, 278, 287, 288), (278, 277, 286, 287), (275, 274, 283, 284), (274, 273, 282, 283), (273, 272, 281, 282), (289, 288, 295, 296), (288, 287, 294, 295), (287, 286, 293, 294), (286, 285, 292, 293), (282, 281, 290, 291), (228, 218, 311, 320), (172, 171, 264, 265), (253, 244, 334, 344), (217, 227, 319, 310), (173, 172, 265, 266), (243, 252, 343, 333), (246, 245, 335, 336), (180, 187, 281, 272), (220, 219, 312, 313), (174, 173, 266, 267), (251, 242, 332, 342), (195, 196, 291, 290), (225, 215, 308, 318), (247, 248, 338, 337), (221, 222, 315, 314), (176, 175, 268, 269), (240, 250, 340, 330), (214, 223, 316, 306), (177, 176, 269, 270), (249, 239, 329, 339), (222, 213, 305, 315), (224, 225, 318, 317), (200, 201, 294, 293), (211, 220, 313, 303), (179, 180, 272, 271), (236, 246, 336, 326), (201, 202, 295, 294), (252, 253, 344, 343), (202, 203, 296, 295), (244, 234, 325, 334), (184, 177, 270, 279), (233, 243, 333, 324), (254, 255, 346, 345), (229, 230, 322, 321), (205, 204, 297, 298), (216, 207, 300, 309), (181, 182, 276, 275), (255, 256, 347, 346), (230, 231, 323, 322), (175, 183, 277, 268), (206, 205, 298, 299), (353, 354, 356, 355), (355, 356, 360, 359), (359, 360, 358, 357), (357, 358, 354, 353), (355, 359, 357, 353), (370, 374, 419, 393), (361, 362, 364, 363), (363, 364, 368, 367), (367, 368, 366, 365), (365, 366, 362, 361), (363, 367, 365, 361), (366, 368, 391, 392), (369, 370, 372, 371), (371, 372, 376, 375), (375, 376, 374, 373), (373, 374, 370, 369), (371, 375, 373, 369), (360, 356, 386, 387), (377, 378, 380, 379), (379, 380, 384, 383), (383, 384, 382, 381), (381, 382, 378, 377), (379, 383, 381, 377), (384, 380, 398, 418), (388, 387, 403, 404), (386, 395, 411, 402), (395, 394, 410, 411), (387, 386, 402, 403), (376, 372, 394, 395), (358, 360, 387, 388), (362, 366, 392, 389), (380, 378, 397, 398), (368, 364, 417, 391), (354, 374, 376, 356), (378, 382, 400, 397), (354, 358, 388, 420), (372, 370, 393, 394), (362, 382, 384, 364), (362, 389, 400, 382), (384, 418, 417, 364), (419, 374, 354, 420), (394, 393, 409, 410), (356, 376, 395, 386), (403, 402, 424, 404), (407, 421, 405, 408), (411, 410, 409, 423), (422, 414, 413, 416), (405, 421, 422, 416), (424, 402, 411, 423), (398, 397, 413, 414), (392, 391, 407, 408), (400, 389, 405, 416), (389, 392, 408, 405), (397, 400, 416, 413), (385, 390, 406, 401), (399, 415, 406, 390), (388, 391, 417, 420), (388, 404, 407, 391), (404, 424, 421, 407), (419, 418, 398, 393), (393, 398, 414, 409), (423, 409, 414, 422), (399, 390, 417, 418), (385, 396, 419, 420), (406, 415, 422, 421), (412, 401, 424, 423), (390, 385, 420, 417), (396, 399, 418, 419), (401, 406, 421, 424), (415, 412, 423, 422), (385, 401, 412, 396), (396, 412, 415, 399), (439, 426, 518, 521), (432, 447, 530, 527), (522, 519, 430, 454), (439, 438, 490, 479), (516, 517, 429, 425), (519, 518, 426, 430), (425, 429, 482, 483), (438, 437, 489, 490), (460, 459, 496, 481), (429, 460, 481, 482), (437, 436, 488, 489), (426, 439, 479, 480), (459, 458, 495, 496), (517, 520, 460, 429), (520, 452, 459, 460), (452, 451, 458, 459), (451, 450, 457, 458), (450, 449, 456, 457), (449, 448, 455, 456), (448, 522, 454, 455), (447, 440, 529, 530), (515, 445, 452, 520), (445, 444, 451, 452), (444, 443, 450, 451), (443, 442, 449, 450), (442, 441, 448, 449), (441, 521, 522, 448), (425, 433, 515, 516), (433, 434, 445, 515), (434, 435, 444, 445), (435, 436, 443, 444), (436, 437, 442, 443), (437, 438, 441, 442), (438, 439, 521, 441), (461, 472, 508, 510), (463, 478, 499, 497), (465, 464, 512, 513), (472, 471, 506, 508), (478, 477, 501, 499), (464, 463, 497, 512), (471, 470, 504, 506), (477, 476, 503, 501), (454, 430, 484, 491), (430, 426, 480, 484), (455, 454, 491, 492), (433, 425, 483, 485), (456, 455, 492, 493), (434, 433, 485, 486), (457, 456, 493, 494), (435, 434, 486, 487), (458, 457, 494, 495), (436, 435, 487, 488), (461, 462, 480, 479), (463, 464, 482, 481), (464, 465, 483, 482), (462, 466, 484, 480), (465, 467, 485, 483), (467, 468, 486, 485), (468, 469, 487, 486), (469, 470, 488, 487), (470, 471, 489, 488), (471, 472, 490, 489), (472, 461, 479, 490), (466, 473, 491, 484), (473, 474, 492, 491), (474, 475, 493, 492), (475, 476, 494, 493), (476, 477, 495, 494), (477, 478, 496, 495), (478, 463, 481, 496), (509, 514, 511, 510), (512, 497, 498, 513), (497, 499, 500, 498), (499, 501, 502, 500), (501, 503, 504, 502), (503, 505, 506, 504), (505, 507, 508, 506), (507, 509, 510, 508), (466, 462, 511, 514), (473, 466, 514, 509), (467, 465, 513, 498), (474, 473, 509, 507), (468, 467, 498, 500), (475, 474, 507, 505), (469, 468, 500, 502), (476, 475, 505, 503), (470, 469, 502, 504), (462, 461, 510, 511), (446, 427, 516, 515), (427, 431, 517, 516), (432, 428, 518, 519), (431, 453, 520, 517), (428, 440, 521, 518), (447, 432, 519, 522), (453, 446, 515, 520), (440, 447, 522, 521), (529, 526, 527, 530), (524, 523, 528, 525), (453, 431, 525, 528), (431, 427, 524, 525), (446, 453, 528, 523), (440, 428, 526, 529), (428, 432, 527, 526), (427, 446, 523, 524), (531, 532, 534, 533), (42, 33, 531, 533), (34, 41, 534, 532), (33, 34, 532, 531), (540, 542, 593, 595), (536, 553, 538), (556, 558, 577, 579), (538, 553, 540), (572, 574, 561, 563), (540, 553, 542), (588, 590, 543, 545), (542, 553, 544), (550, 552, 583, 585), (544, 553, 546), (566, 568, 567, 569), (546, 553, 548), (582, 584, 549, 551), (548, 553, 550), (544, 546, 589, 591), (550, 553, 552), (598, 536, 599, 535), (552, 553, 554), (560, 562, 573, 575), (554, 553, 556), (576, 578, 557, 559), (556, 553, 558), (592, 594, 539, 541), (558, 553, 560), (538, 540, 595, 597), (560, 553, 562), (554, 556, 579, 581), (562, 553, 564), (570, 572, 563, 565), (564, 553, 566), (586, 588, 545, 547), (566, 553, 568), (548, 550, 585, 587), (568, 553, 570), (564, 566, 569, 571), (570, 553, 572), (580, 582, 551, 555), (572, 553, 574), (596, 598, 535, 537), (574, 553, 576), (542, 544, 591, 593), (576, 553, 578), (558, 560, 575, 577), (578, 553, 580), (574, 576, 559, 561), (580, 553, 582), (590, 592, 541, 543), (582, 553, 584), (552, 554, 581, 583), (584, 553, 586), (568, 570, 565, 567), (586, 553, 588), (584, 586, 547, 549), (588, 553, 590), (546, 548, 587, 589), (590, 553, 592), (536, 538, 597, 599), (592, 553, 594), (562, 564, 571, 573), (594, 553, 596), (578, 580, 555, 557), (599, 597, 595, 593, 591, 589, 587, 585, 583, 581, 579, 577, 575, 573, 571, 569, 567, 565, 563, 561, 559, 557, 555, 551, 549, 547, 545, 543, 541, 539, 537, 535), (596, 553, 598), (598, 553, 536), (594, 596, 537, 539), (605, 607, 658, 660), (601, 618, 603), (621, 623, 642, 644), (603, 618, 605), (637, 639, 626, 628), (605, 618, 607), (653, 655, 608, 610), (607, 618, 609), (615, 617, 648, 650), (609, 618, 611), (631, 633, 632, 634), (611, 618, 613), (647, 649, 614, 616), (613, 618, 615), (609, 611, 654, 656), (615, 618, 617), (663, 601, 664, 600), (617, 618, 619), (625, 627, 638, 640), (619, 618, 621), (641, 643, 622, 624), (621, 618, 623), (657, 659, 604, 606), (623, 618, 625), (603, 605, 660, 662), (625, 618, 627), (619, 621, 644, 646), (627, 618, 629), (635, 637, 628, 630), (629, 618, 631), (651, 653, 610, 612), (631, 618, 633), (613, 615, 650, 652), (633, 618, 635), (629, 631, 634, 636), (635, 618, 637), (645, 647, 616, 620), (637, 618, 639), (661, 663, 600, 602), (639, 618, 641), (607, 609, 656, 658), (641, 618, 643), (623, 625, 640, 642), (643, 618, 645), (639, 641, 624, 626), (645, 618, 647), (655, 657, 606, 608), (647, 618, 649), (617, 619, 646, 648), (649, 618, 651), (633, 635, 630, 632), (651, 618, 653), (649, 651, 612, 614), (653, 618, 655), (611, 613, 652, 654), (655, 618, 657), (601, 603, 662, 664), (657, 618, 659), (627, 629, 636, 638), (659, 618, 661), (643, 645, 620, 622), (664, 662, 660, 658, 656, 654, 652, 650, 648, 646, 644, 642, 640, 638, 636, 634, 632, 630, 628, 626, 624, 622, 620, 616, 614, 612, 610, 608, 606, 604, 602, 600), (661, 618, 663), (663, 618, 601), (659, 661, 602, 604), (670, 672, 723, 725), (666, 683, 668), (686, 688, 707, 709), (668, 683, 670), (702, 704, 691, 693), (670, 683, 672), (718, 720, 673, 675), (672, 683, 674), (680, 682, 713, 715), (674, 683, 676), (696, 698, 697, 699), (676, 683, 678), (712, 714, 679, 681), (678, 683, 680), (674, 676, 719, 721), (680, 683, 682), (728, 666, 729, 665), (682, 683, 684), (690, 692, 703, 705), (684, 683, 686), (706, 708, 687, 689), (686, 683, 688), (722, 724, 669, 671), (688, 683, 690), (668, 670, 725, 727), (690, 683, 692), (684, 686, 709, 711), (692, 683, 694), (700, 702, 693, 695), (694, 683, 696), (716, 718, 675, 677), (696, 683, 698), (678, 680, 715, 717), (698, 683, 700), (694, 696, 699, 701), (700, 683, 702), (710, 712, 681, 685), (702, 683, 704), (726, 728, 665, 667), (704, 683, 706), (672, 674, 721, 723), (706, 683, 708), (688, 690, 705, 707), (708, 683, 710), (704, 706, 689, 691), (710, 683, 712), (720, 722, 671, 673), (712, 683, 714), (682, 684, 711, 713), (714, 683, 716), (698, 700, 695, 697), (716, 683, 718), (714, 716, 677, 679), (718, 683, 720), (676, 678, 717, 719), (720, 683, 722), (666, 668, 727, 729), (722, 683, 724), (692, 694, 701, 703), (724, 683, 726), (708, 710, 685, 687), (729, 727, 725, 723, 721, 719, 717, 715, 713, 711, 709, 707, 705, 703, 701, 699, 697, 695, 693, 691, 689, 687, 685, 681, 679, 677, 675, 673, 671, 669, 667, 665), (726, 683, 728), (728, 683, 666), (724, 726, 667, 669), (827, 826, 834, 837), (732, 733, 735, 734), (814, 811, 831, 828), (734, 735, 737, 736), (818, 819, 837, 834), (736, 737, 739, 738), (810, 815, 821, 824), (738, 739, 741, 740), (811, 810, 824, 825), (740, 741, 743, 742), (811, 825, 830, 831), (742, 743, 745, 744), (816, 812, 822, 818), (744, 745, 747, 746), (824, 821, 820, 825), (746, 747, 749, 748), (818, 822, 823, 819), (748, 749, 751, 750), (803, 809, 813, 812), (750, 751, 753, 752), (802, 805, 815, 810), (752, 753, 755, 754), (807, 802, 810, 811), (754, 755, 757, 756), (806, 807, 811, 814), (756, 757, 759, 758), (808, 804, 816, 817), (758, 759, 761, 760), (845, 841, 839, 843), (804, 803, 812, 816), (760, 761, 763, 762), (840, 844, 842, 838), (812, 813, 823, 822), (762, 763, 765, 764), (842, 843, 839, 838), (821, 815, 829, 832), (764, 765, 767, 766), (845, 843, 857, 856), (805, 806, 814, 815), (766, 767, 769, 768), (840, 841, 845, 844), (803, 802, 807, 809), (768, 769, 771, 770), (838, 839, 848, 847), (809, 808, 817, 813), (770, 771, 773, 772), (815, 814, 828, 829), (806, 808, 809, 807), (772, 773, 775, 774), (816, 818, 834, 826), (796, 800, 804, 805), (774, 775, 777, 776), (823, 813, 836, 835), (798, 731, 802, 803), (776, 777, 779, 778), (819, 823, 835, 837), (800, 798, 803, 804), (778, 779, 781, 780), (813, 817, 827, 836), (805, 804, 808, 806), (780, 781, 783, 782), (820, 821, 832, 833), (801, 797, 730, 799), (782, 783, 785, 784), (817, 816, 826, 827), (731, 796, 805, 802), (784, 785, 787, 786), (825, 820, 833, 830), (798, 799, 730, 731), (786, 787, 789, 788), (836, 827, 837, 835), (800, 801, 799, 798), (788, 789, 791, 790), (829, 828, 833, 832), (796, 797, 801, 800), (790, 791, 793, 792), (735, 733, 795, 793, 791, 789, 787, 785, 783, 781, 779, 777, 775, 773, 771, 769, 767, 765, 763, 761, 759, 757, 755, 753, 751, 749, 747, 745, 743, 741, 739, 737), (731, 730, 797, 796), (792, 793, 795, 794), (828, 831, 830, 833), (794, 795, 733, 732), (732, 734, 736, 738, 740, 742, 744, 746, 748, 750, 752, 754, 756, 758, 760, 762, 764, 766, 768, 770, 772, 774, 776, 778, 780, 782, 784, 786, 788, 790, 792, 794), (851, 850, 853, 852), (847, 848, 849, 846), (844, 845, 850, 851), (850, 845, 856, 860), (840, 838, 847, 846), (843, 842, 852, 853), (842, 844, 851, 852), (841, 840, 846, 849), (858, 854, 862, 866), (860, 856, 864, 868), (839, 841, 855, 854), (843, 853, 861, 857), (848, 839, 854, 858), (853, 850, 860, 861), (841, 849, 859, 855), (849, 848, 858, 859), (864, 865, 869, 868), (862, 863, 867, 866), (859, 858, 866, 867), (864, 856, 855, 863), (855, 859, 867, 863), (857, 861, 869, 865), (861, 860, 868, 869), (854, 855, 856, 857), (862, 865, 864, 863), (854, 857, 865, 862), (870, 871, 873, 872), (872, 873, 877, 876), (876, 877, 875, 874), (874, 875, 871, 870), (872, 876, 874, 870), (877, 873, 871, 875), (878, 879, 881, 880), (880, 881, 885, 884), (884, 885, 883, 882), (882, 883, 879, 878), (880, 884, 882, 878), (885, 881, 879, 883), (886, 887, 889, 888), (888, 889, 893, 892), (892, 893, 891, 890), (890, 891, 887, 886), (888, 892, 890, 886), (893, 889, 887, 891), (894, 895, 897, 896), (896, 897, 901, 900), (900, 901, 899, 898), (898, 899, 895, 894), (896, 900, 898, 894), (901, 897, 895, 899), (902, 903, 905, 904), (904, 905, 909, 908), (908, 909, 907, 906), (906, 907, 903, 902), (904, 908, 906, 902), (909, 905, 903, 907), (910, 911, 913, 912), (912, 913, 917, 916), (916, 917, 915, 914), (914, 915, 911, 910), (912, 916, 914, 910), (917, 913, 911, 915), (918, 919, 921, 920), (920, 921, 925, 924), (924, 925, 923, 922), (922, 923, 919, 918), (920, 924, 922, 918), (925, 921, 919, 923), (926, 927, 929, 928), (928, 929, 933, 932), (932, 933, 931, 930), (930, 931, 927, 926), (928, 932, 930, 926), (933, 929, 927, 931), (934, 935, 937, 936), (936, 937, 941, 940), (940, 941, 939, 938), (938, 939, 935, 934), (936, 940, 938, 934), (941, 937, 935, 939), (942, 943, 945, 944), (944, 945, 949, 948), (948, 949, 947, 946), (946, 947, 943, 942), (944, 948, 946, 942), (949, 945, 943, 947), (950, 951, 953, 952), (952, 953, 957, 956), (956, 957, 955, 954), (954, 955, 951, 950), (952, 956, 954, 950), (957, 953, 951, 955), (958, 959, 961, 960), (960, 961, 965, 964), (964, 965, 963, 962), (962, 963, 959, 958), (960, 964, 962, 958), (965, 961, 959, 963), (966, 967, 969, 968), (968, 969, 973, 972), (972, 973, 971, 970), (970, 971, 967, 966), (968, 972, 970, 966), (973, 969, 967, 971), (974, 975, 977, 976), (976, 977, 981, 980), (980, 981, 979, 978), (978, 979, 975, 974), (976, 980, 978, 974), (981, 977, 975, 979), (982, 983, 985, 984), (984, 985, 989, 988), (988, 989, 987, 986), (986, 987, 983, 982), (984, 988, 986, 982), (989, 985, 983, 987), (990, 991, 993, 992), (992, 993, 997, 996), (996, 997, 995, 994), (994, 995, 991, 990), (992, 996, 994, 990), (997, 993, 991, 995), (998, 999, 1001, 1000), (1000, 1001, 1005, 1004), (1004, 1005, 1003, 1002), (1002, 1003, 999, 998), (1000, 1004, 1002, 998), (1005, 1001, 999, 1003), (1006, 1007, 1009, 1008), (1008, 1009, 1013, 1012), (1012, 1013, 1011, 1010), (1010, 1011, 1007, 1006), (1008, 1012, 1010, 1006), (1013, 1009, 1007, 1011), (1014, 1015, 1017, 1016), (1016, 1017, 1021, 1020), (1020, 1021, 1019, 1018), (1018, 1019, 1015, 1014), (1016, 1020, 1018, 1014), (1021, 1017, 1015, 1019), (1022, 1023, 1025, 1024), (1024, 1025, 1029, 1028), (1028, 1029, 1027, 1026), (1026, 1027, 1023, 1022), (1024, 1028, 1026, 1022), (1029, 1025, 1023, 1027), (1030, 1031, 1033, 1032), (1032, 1033, 1037, 1036), (1036, 1037, 1035, 1034), (1034, 1035, 1031, 1030), (1032, 1036, 1034, 1030), (1037, 1033, 1031, 1035), (1038, 1039, 1041, 1040), (1040, 1041, 1045, 1044), (1044, 1045, 1043, 1042), (1042, 1043, 1039, 1038), (1040, 1044, 1042, 1038), (1045, 1041, 1039, 1043), (1046, 1047, 1049, 1048), (1048, 1049, 1053, 1052), (1052, 1053, 1051, 1050), (1050, 1051, 1047, 1046), (1048, 1052, 1050, 1046), (1053, 1049, 1047, 1051), (1054, 1055, 1057, 1056), (1056, 1057, 1061, 1060), (1060, 1061, 1059, 1058), (1058, 1059, 1055, 1054), (1056, 1060, 1058, 1054), (1061, 1057, 1055, 1059), (1062, 1063, 1065, 1064), (1064, 1065, 1069, 1068), (1068, 1069, 1067, 1066), (1066, 1067, 1063, 1062), (1064, 1068, 1066, 1062), (1069, 1065, 1063, 1067), (1070, 1071, 1073, 1072), (1072, 1073, 1077, 1076), (1076, 1077, 1075, 1074), (1074, 1075, 1071, 1070), (1072, 1076, 1074, 1070), (1077, 1073, 1071, 1075), (1080, 1081, 1083, 1082), (1082, 1083, 1085, 1084), (1084, 1085, 1087, 1086), (1086, 1087, 1089, 1088), (1088, 1089, 1091, 1090), (1090, 1091, 1093, 1092), (1092, 1093, 1095, 1094), (1094, 1095, 1097, 1096), (1096, 1097, 1099, 1098), (1098, 1099, 1101, 1100), (1100, 1101, 1103, 1102), (1102, 1103, 1105, 1104), (1104, 1105, 1107, 1106), (1106, 1107, 1109, 1108), (1108, 1109, 1111, 1110), (1110, 1111, 1113, 1112), (1112, 1113, 1115, 1114), (1114, 1115, 1117, 1116), (1116, 1117, 1119, 1118), (1118, 1119, 1121, 1120), (1120, 1121, 1123, 1122), (1122, 1123, 1125, 1124), (1124, 1125, 1127, 1126), (1126, 1127, 1129, 1128), (1128, 1129, 1131, 1130), (1147, 1149, 1156, 1154), (1130, 1131, 1133, 1132), (1144, 1148, 1146, 1079), (1132, 1133, 1135, 1134), (1146, 1150, 1151, 1079), (1134, 1135, 1137, 1136), (1148, 1152, 1150, 1146), (1136, 1137, 1139, 1138), (1144, 1153, 1152, 1148), (1138, 1139, 1141, 1140), (1083, 1081, 1143, 1141, 1139, 1137, 1135, 1133, 1131, 1129, 1127, 1125, 1123, 1121, 1119, 1117, 1115, 1113, 1111, 1109, 1107, 1105, 1103, 1101, 1099, 1097, 1095, 1093, 1091, 1089, 1087, 1085), (1079, 1151, 1153, 1144), (1140, 1141, 1143, 1142), (1142, 1143, 1081, 1080), (1080, 1082, 1084, 1086, 1088, 1090, 1092, 1094, 1096, 1098, 1100, 1102, 1104, 1106, 1108, 1110, 1112, 1114, 1116, 1118, 1120, 1122, 1124, 1126, 1128, 1130, 1132, 1134, 1136, 1138, 1140, 1142), (1147, 1078, 1151, 1150), (1149, 1147, 1150, 1152), (1145, 1149, 1152, 1153), (1078, 1145, 1153, 1151), (1160, 1158, 1173, 1172), (1149, 1145, 1157, 1156), (1078, 1147, 1154, 1155), (1145, 1078, 1155, 1157), (1160, 1161, 1159, 1158), (1155, 1154, 1171, 1163), (1159, 1161, 1169, 1167), (1156, 1157, 1165, 1170), (1170, 1165, 1169, 1172), (1163, 1171, 1173, 1167), (1165, 1163, 1186, 1187), (1166, 1162, 1175, 1177), (1157, 1155, 1163, 1165), (1154, 1156, 1170, 1171), (1161, 1160, 1172, 1169), (1158, 1159, 1167, 1173), (1164, 1162, 1171, 1170), (1166, 1168, 1172, 1173), (1168, 1164, 1170, 1172), (1162, 1166, 1173, 1171), (1174, 1176, 1180, 1178), (1168, 1166, 1177, 1176), (1164, 1168, 1176, 1174), (1162, 1164, 1174, 1175), (1179, 1178, 1182, 1183), (1175, 1174, 1178, 1179), (1177, 1175, 1179, 1181), (1176, 1177, 1181, 1180), (1183, 1182, 1184, 1185), (1181, 1179, 1183, 1185), (1180, 1181, 1185, 1184), (1178, 1180, 1184, 1182), (1187, 1186, 1188, 1189), (1169, 1165, 1187, 1189), (1163, 1167, 1188, 1186), (1167, 1169, 1189, 1188)])
me_cube.polygons.foreach_set('material_index', [0, 0, 0, 0, 0, 0, 0, 0, 0, 1, 1, 1, 1, 1, 1, 1, 1, 1, 1, 1, 1, 1, 1, 1, 1, 1, 1, 1, 1, 1, 4, 1, 3, 4, 4, 0, 4, 7, 0, 4, 4, 4, 4, 4, 4, 3, 3, 3, 0, 4, 0, 4, 4, 4, 4, 4, 4, 4, 4, 4, 4, 4, 4, 4, 4, 4, 4, 4, 4, 4, 4, 4, 4, 4, 4, 4, 4, 4, 4, 4, 4, 4, 4, 4, 4, 4, 4, 4, 4, 4, 4, 4, 4, 4, 4, 4, 0, 0, 0, 0, 0, 0, 0, 0, 0, 3, 3, 3, 3, 3, 3, 3, 3, 3, 3, 3, 3, 3, 3, 3, 3, 4, 4, 4, 4, 7, 7, 7, 7, 7, 7, 7, 7, 7, 7, 7, 6, 6, 7, 6, 7, 6, 6, 7, 6, 7, 6, 6, 7, 6, 6, 6, 7, 7, 6, 7, 7, 7, 7, 7, 6, 7, 7, 7, 6, 7, 7, 6, 6, 7, 6, 7, 7, 6, 6, 7, 6, 6, 7, 7, 7, 7, 6, 6, 6, 7, 7, 7, 7, 6, 7, 7, 7, 7, 7, 7, 7, 7, 7, 7, 7, 7, 7, 7, 7, 7, 7, 6, 6, 7, 6, 6, 6, 6, 6, 7, 6, 6, 6, 7, 7, 6, 6, 6, 7, 7, 7, 7, 7, 7, 7, 7, 7, 7, 7, 7, 6, 6, 6, 6, 7, 7, 7, 6, 7, 4, 4, 4, 4, 4, 4, 4, 4, 4, 4, 4, 4, 4, 4, 4, 4, 4, 4, 4, 4, 4, 4, 4, 4, 4, 4, 4, 4, 4, 4, 4, 4, 4, 4, 4, 4, 4, 4, 4, 4, 4, 4, 4, 4, 6, 6, 6, 6, 6, 6, 6, 6, 6, 6, 6, 6, 6, 6, 6, 6, 6, 6, 6, 6, 6, 6, 6, 6, 6, 6, 6, 6, 6, 6, 6, 6, 6, 6, 6, 6, 6, 6, 6, 6, 6, 6, 6, 6, 6, 6, 6, 6, 6, 6, 6, 6, 6, 6, 6, 6, 6, 6, 6, 6, 6, 6, 6, 6, 6, 6, 6, 6, 6, 6, 6, 6, 6, 6, 6, 6, 6, 6, 6, 6, 6, 6, 6, 6, 2, 2, 2, 2, 0, 2, 2, 2, 2, 2, 0, 2, 2, 2, 2, 2, 0, 2, 2, 2, 2, 2, 0, 2, 2, 2, 2, 2, 2, 2, 2, 2, 2, 0, 2, 2, 2, 2, 2, 2, 2, 2, 2, 2, 2, 2, 2, 2, 2, 2, 2, 2, 2, 2, 1, 1, 2, 2, 2, 2, 2, 2, 1, 1, 1, 1, 1, 1, 1, 1, 1, 1, 2, 2, 2, 5, 0, 2, 0, 5, 5, 2, 5, 2, 5, 2, 5, 5, 5, 5, 5, 5, 2, 5, 5, 5, 5, 5, 5, 2, 5, 5, 5, 5, 5, 5, 3, 3, 3, 3, 3, 3, 3, 3, 2, 2, 5, 2, 5, 5, 5, 5, 5, 5, 5, 2, 2, 2, 2, 5, 5, 5, 5, 5, 5, 5, 5, 5, 5, 5, 5, 5, 0, 0, 0, 0, 0, 0, 0, 0, 3, 3, 3, 3, 3, 3, 3, 3, 3, 3, 2, 0, 2, 2, 2, 2, 2, 2, 2, 2, 2, 2, 2, 2, 2, 2, 0, 0, 0, 4, 6, 6, 6, 6, 6, 6, 6, 6, 6, 6, 6, 6, 6, 6, 6, 6, 6, 6, 6, 6, 6, 6, 6, 6, 6, 6, 6, 6, 6, 6, 6, 6, 6, 6, 6, 6, 6, 6, 6, 6, 6, 6, 6, 6, 6, 6, 6, 6, 6, 6, 6, 6, 6, 6, 6, 6, 6, 6, 6, 6, 6, 6, 6, 6, 6, 6, 6, 6, 6, 6, 6, 6, 6, 6, 6, 6, 6, 6, 6, 6, 6, 6, 6, 6, 6, 6, 6, 6, 6, 6, 6, 6, 6, 6, 6, 6, 6, 6, 6, 6, 6, 6, 6, 6, 6, 6, 6, 6, 6, 6, 6, 6, 6, 6, 6, 6, 6, 6, 6, 6, 6, 6, 6, 6, 6, 6, 6, 6, 6, 6, 6, 6, 6, 6, 6, 6, 6, 6, 6, 6, 6, 6, 6, 6, 6, 6, 6, 6, 6, 6, 6, 6, 6, 6, 6, 6, 6, 6, 6, 6, 6, 6, 6, 6, 6, 6, 6, 6, 6, 6, 6, 6, 6, 6, 6, 6, 6, 6, 6, 6, 6, 6, 6, 6, 6, 6, 6, 6, 6, 6, 6, 6, 6, 6, 6, 3, 2, 3, 2, 3, 2, 3, 2, 3, 2, 3, 2, 3, 2, 3, 2, 3, 2, 3, 2, 3, 2, 3, 2, 3, 2, 3, 2, 3, 3, 2, 3, 3, 2, 3, 3, 2, 3, 3, 2, 3, 3, 2, 3, 3, 2, 3, 3, 2, 3, 3, 2, 3, 3, 2, 3, 3, 2, 3, 3, 2, 3, 3, 2, 3, 3, 2, 3, 3, 2, 3, 3, 2, 3, 3, 2, 2, 3, 2, 3, 2, 2, 3, 3, 3, 3, 3, 3, 3, 3, 3, 3, 3, 3, 3, 3, 3, 3, 3, 3, 3, 3, 3, 3, 3, 3, 3, 3, 3, 3, 3, 3, 3, 3, 0, 0, 0, 0, 0, 0, 3, 3, 3, 3, 3, 3, 3, 3, 3, 3, 3, 3, 0, 0, 0, 0, 0, 0, 3, 3, 3, 3, 3, 3, 3, 3, 3, 3, 3, 3, 0, 0, 0, 0, 0, 0, 3, 3, 3, 3, 3, 3, 3, 3, 3, 3, 3, 3, 3, 3, 3, 3, 3, 3, 3, 3, 3, 3, 3, 3, 3, 3, 3, 3, 3, 3, 3, 3, 3, 3, 3, 3, 3, 3, 3, 3, 3, 3, 3, 3, 3, 3, 3, 3, 3, 3, 3, 3, 3, 3, 3, 3, 3, 3, 3, 3, 3, 3, 3, 3, 3, 3, 3, 3, 3, 3, 3, 3, 3, 3, 3, 3, 3, 3, 3, 3, 3, 3, 3, 3, 3, 3, 3, 3, 3, 3, 3, 3, 3, 3, 3, 3, 3, 3, 3, 3, 3, 3, 3, 3, 3, 3, 3, 3, 2, 2, 2, 2, 2, 2, 2, 2, 2, 2, 2, 2, 2, 2, 2, 2, 2, 2, 2, 2, 2, 2, 2, 2, 2, 3, 2, 3, 2, 3, 2, 3, 2, 3, 2, 2, 3, 2, 2, 2, 3, 3, 3, 3, 3, 3, 3, 3, 3, 3, 3, 3, 3, 3, 3, 3, 3, 3, 3, 3, 3, 3, 3, 3, 3, 3, 3, 3, 3, 3, 3, 3, 3, 3, 3, 3, 3, 3, 3, 3])
me_cube.materials.append(mat_base_stone_forge_t1)
me_cube.materials.append(mat_blue_roof_forge_t1)
me_cube.materials.append(mat_ironwood_forge_t1)
me_cube.materials.append(mat_iron_forge_t1)
me_cube.materials.append(mat_brick_forge_t1)
me_cube.materials.append(mat_leather_forge_t1)
me_cube.materials.append(mat_coal_forge_t1)
me_cube.materials.append(mat_molten_metal_forge_t1)
me_cube.use_remesh_preserve_volume = False
me_cube.use_remesh_preserve_attributes = False
me_cube.use_mirror_vertex_groups = False
me_cube.update()

# ---- objects
ob_forge_t1 = bpy.data.objects.new('Forge T1', me_cube)

# ---- transforms, parenting, visibility, modifiers, constraints
ob_forge_t1.location = (0.0, 0.0, 0.0)
ob_forge_t1.rotation_euler = (0.0, -0.0, -1.571)
ob_forge_t1.scale = (7.995, 7.995, 0.3088)
ob_forge_t1.lock_rotations_4d = False
ob_forge_t1.empty_display_type = 'ARROWS'
ob_forge_t1.lineart.crease_threshold = 0.0

# ---- collection membership
col_collection_1.objects.link(ob_forge_t1)

# ---- scene / render settings (as saved in the file)
scene.frame_start = 1; scene.frame_end = 250; scene.frame_set(6)
scene.render.engine = 'BLENDER_EEVEE_NEXT'
scene.render.resolution_percentage = 50
scene.render.dither_intensity = 0.0
scene.cycles.use_denoising = False
scene.cycles.samples = 128
scene.cycles.sampling_pattern = 'TABULATED_SOBOL'
scene.cycles.light_sampling_threshold = 0.0
scene.cycles.use_adaptive_sampling = False
scene.cycles.use_light_tree = False
scene.cycles.blur_glossy = 0.0
scene.cycles.sample_clamp_indirect = 0.0
scene.view_settings.view_transform = 'Standard'
bpy.context.view_layer.update()

# ---- added for rendering (the .blend has no active camera and no usable light): camera, sun
cam_auto = bpy.data.cameras.new('AutoCamera')
cam_auto.lens = 50.0
cam_auto.sensor_width = 36.0
cam_auto.clip_end = 1000.0
ob_auto_camera = bpy.data.objects.new('AutoCamera', cam_auto)
scene.collection.objects.link(ob_auto_camera)
ob_auto_camera.location = (25.054, -30.0648, 20.3645)
ob_auto_camera.rotation_euler = (1.09748, -7.21219e-08, 0.694738)
scene.camera = ob_auto_camera
light_auto_sun = bpy.data.lights.new('AutoSun', 'SUN')
light_auto_sun.energy = 3.0
light_auto_sun.angle = 0.0523599
ob_auto_sun = bpy.data.objects.new('AutoSun', light_auto_sun)
scene.collection.objects.link(ob_auto_sun)
ob_auto_sun.rotation_euler = (0.872665, 0.174533, 0.523599)
bpy.context.view_layer.update()
